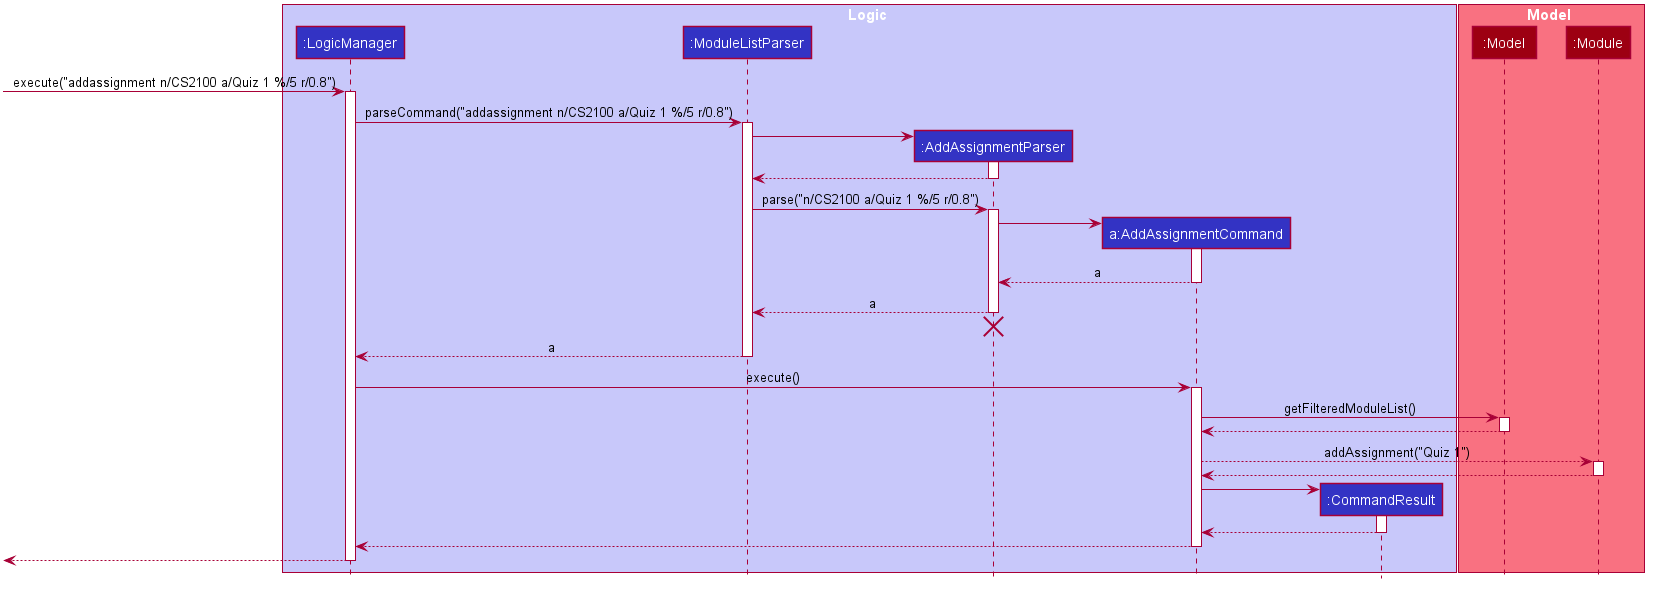

The diagram above was rendered by PlantUML. Its source (embedded in the PNG):
@startuml








skinparam BackgroundColor #FFFFFFF

skinparam Shadowing false

skinparam Class {
    FontColor #FFFFFF
    BorderThickness 1
    BorderColor #FFFFFF
    StereotypeFontColor #FFFFFF
    FontName Arial
}

skinparam Actor {
    BorderColor #000000
    Color #000000
    FontName Arial
}

skinparam Sequence {
    MessageAlign center
    BoxFontSize 15
    BoxPadding 0
    BoxFontColor #FFFFFF
    FontName Arial
}

skinparam Participant {
    FontColor #FFFFFFF
    Padding 20
}

skinparam MinClassWidth 50
skinparam ParticipantPadding 10
skinparam Shadowing false
skinparam DefaultTextAlignment center
skinparam packageStyle Rectangle

hide footbox
hide members
hide circle

box Logic #C8C8FA
participant ":LogicManager" as LogicManager #3333C4
participant ":ModuleListParser" as ModuleListParser #3333C4
participant ":AddAssignmentParser" as AddAssignmentParser #3333C4
participant "a:AddAssignmentCommand" as AddAssignmentCommand #3333C4
participant ":CommandResult" as CommandResult #3333C4
end box

box Model #F97181
participant ":Model" as Model #9D0012
participant ":Module" as Module #9D0012
end box

[-> LogicManager : execute("addassignment n/CS2100 a/Quiz 1 %/5 r/0.8")
activate LogicManager

LogicManager -> ModuleListParser : parseCommand("addassignment n/CS2100 a/Quiz 1 %/5 r/0.8")
activate ModuleListParser

create AddAssignmentParser
ModuleListParser -> AddAssignmentParser
activate AddAssignmentParser

AddAssignmentParser --> ModuleListParser
deactivate AddAssignmentParser

ModuleListParser -> AddAssignmentParser : parse("n/CS2100 a/Quiz 1 %/5 r/0.8")
activate AddAssignmentParser

create AddAssignmentCommand
AddAssignmentParser -> AddAssignmentCommand
activate AddAssignmentCommand

AddAssignmentCommand --> AddAssignmentParser : a
deactivate AddAssignmentCommand

AddAssignmentParser --> ModuleListParser : a
deactivate AddAssignmentParser
AddAssignmentParser -[hidden]-> ModuleListParser
destroy AddAssignmentParser

ModuleListParser --> LogicManager : a
deactivate ModuleListParser

LogicManager -> AddAssignmentCommand : execute()
activate AddAssignmentCommand

AddAssignmentCommand -> Model : getFilteredModuleList()
activate Model

Model --> AddAssignmentCommand
deactivate Model

AddAssignmentCommand --> Module : addAssignment("Quiz 1")
activate Module

Module --> AddAssignmentCommand
deactivate Module

create CommandResult
AddAssignmentCommand -> CommandResult
activate CommandResult

CommandResult --> AddAssignmentCommand
deactivate CommandResult

AddAssignmentCommand --> LogicManager :
deactivate AddAssignmentCommand

[<--LogicManager
deactivate LogicManager
@enduml